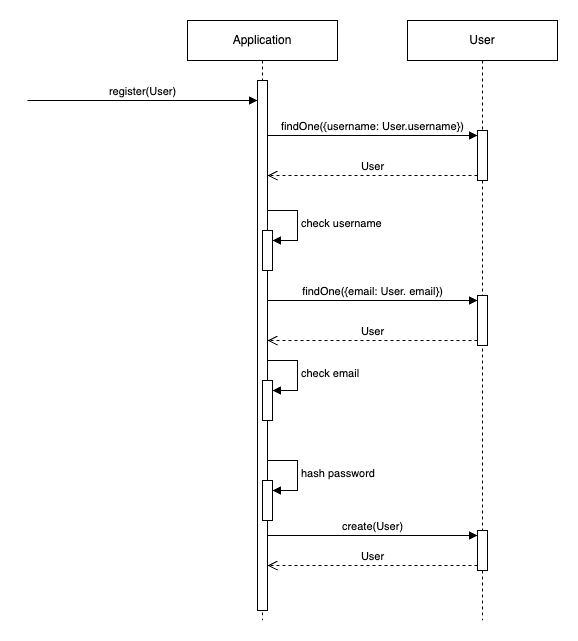

The diagram above was exported from draw.io. Its source (the exported page's mxGraphModel, read from the mxfile embedded in the PNG):
<mxGraphModel dx="1434" dy="790" grid="1" gridSize="10" guides="1" tooltips="1" connect="1" arrows="1" fold="1" page="1" pageScale="1" pageWidth="2000" pageHeight="2000" math="0" shadow="0">
  <root>
    <mxCell id="0" />
    <mxCell id="1" parent="0" />
    <mxCell id="kzV1TY0KdjrnUtPTCv2T-3" value="Application" style="shape=umlLifeline;perimeter=lifelinePerimeter;whiteSpace=wrap;html=1;container=1;dropTarget=0;collapsible=0;recursiveResize=0;outlineConnect=0;portConstraint=eastwest;newEdgeStyle={&quot;curved&quot;:0,&quot;rounded&quot;:0};" parent="1" vertex="1">
      <mxGeometry x="500" y="160" width="150" height="600" as="geometry" />
    </mxCell>
    <mxCell id="kzV1TY0KdjrnUtPTCv2T-5" value="" style="html=1;points=[[0,0,0,0,5],[0,1,0,0,-5],[1,0,0,0,5],[1,1,0,0,-5]];perimeter=orthogonalPerimeter;outlineConnect=0;targetShapes=umlLifeline;portConstraint=eastwest;newEdgeStyle={&quot;curved&quot;:0,&quot;rounded&quot;:0};" parent="kzV1TY0KdjrnUtPTCv2T-3" vertex="1">
      <mxGeometry x="70" y="60" width="10" height="530" as="geometry" />
    </mxCell>
    <mxCell id="kzV1TY0KdjrnUtPTCv2T-20" value="" style="html=1;points=[[0,0,0,0,5],[0,1,0,0,-5],[1,0,0,0,5],[1,1,0,0,-5]];perimeter=orthogonalPerimeter;outlineConnect=0;targetShapes=umlLifeline;portConstraint=eastwest;newEdgeStyle={&quot;curved&quot;:0,&quot;rounded&quot;:0};" parent="kzV1TY0KdjrnUtPTCv2T-3" vertex="1">
      <mxGeometry x="75" y="460" width="10" height="40" as="geometry" />
    </mxCell>
    <mxCell id="kzV1TY0KdjrnUtPTCv2T-21" value="hash password" style="html=1;align=left;spacingLeft=2;endArrow=block;rounded=0;edgeStyle=orthogonalEdgeStyle;curved=0;rounded=0;" parent="kzV1TY0KdjrnUtPTCv2T-3" target="kzV1TY0KdjrnUtPTCv2T-20" edge="1">
      <mxGeometry x="0.0118" relative="1" as="geometry">
        <mxPoint x="80" y="440" as="sourcePoint" />
        <Array as="points">
          <mxPoint x="110" y="470" />
        </Array>
        <mxPoint as="offset" />
      </mxGeometry>
    </mxCell>
    <mxCell id="DLKRWafbdtEeKyc-bJ7J-3" value="" style="html=1;points=[[0,0,0,0,5],[0,1,0,0,-5],[1,0,0,0,5],[1,1,0,0,-5]];perimeter=orthogonalPerimeter;outlineConnect=0;targetShapes=umlLifeline;portConstraint=eastwest;newEdgeStyle={&quot;curved&quot;:0,&quot;rounded&quot;:0};" parent="kzV1TY0KdjrnUtPTCv2T-3" vertex="1">
      <mxGeometry x="75" y="210" width="10" height="40" as="geometry" />
    </mxCell>
    <mxCell id="DLKRWafbdtEeKyc-bJ7J-4" value="check username" style="html=1;align=left;spacingLeft=2;endArrow=block;rounded=0;edgeStyle=orthogonalEdgeStyle;curved=0;rounded=0;" parent="kzV1TY0KdjrnUtPTCv2T-3" target="DLKRWafbdtEeKyc-bJ7J-3" edge="1">
      <mxGeometry relative="1" as="geometry">
        <mxPoint x="80" y="190" as="sourcePoint" />
        <Array as="points">
          <mxPoint x="110" y="220" />
        </Array>
      </mxGeometry>
    </mxCell>
    <mxCell id="DLKRWafbdtEeKyc-bJ7J-5" value="" style="html=1;points=[[0,0,0,0,5],[0,1,0,0,-5],[1,0,0,0,5],[1,1,0,0,-5]];perimeter=orthogonalPerimeter;outlineConnect=0;targetShapes=umlLifeline;portConstraint=eastwest;newEdgeStyle={&quot;curved&quot;:0,&quot;rounded&quot;:0};" parent="kzV1TY0KdjrnUtPTCv2T-3" vertex="1">
      <mxGeometry x="75" y="360" width="10" height="40" as="geometry" />
    </mxCell>
    <mxCell id="DLKRWafbdtEeKyc-bJ7J-6" value="check email" style="html=1;align=left;spacingLeft=2;endArrow=block;rounded=0;edgeStyle=orthogonalEdgeStyle;curved=0;rounded=0;" parent="kzV1TY0KdjrnUtPTCv2T-3" target="DLKRWafbdtEeKyc-bJ7J-5" edge="1">
      <mxGeometry relative="1" as="geometry">
        <mxPoint x="80" y="340" as="sourcePoint" />
        <Array as="points">
          <mxPoint x="110" y="370" />
        </Array>
      </mxGeometry>
    </mxCell>
    <mxCell id="kzV1TY0KdjrnUtPTCv2T-4" value="register(User)" style="html=1;verticalAlign=bottom;endArrow=block;curved=0;rounded=0;" parent="1" edge="1">
      <mxGeometry width="80" relative="1" as="geometry">
        <mxPoint x="340" y="240" as="sourcePoint" />
        <mxPoint x="570" y="240" as="targetPoint" />
      </mxGeometry>
    </mxCell>
    <mxCell id="kzV1TY0KdjrnUtPTCv2T-23" value="User" style="shape=umlLifeline;perimeter=lifelinePerimeter;whiteSpace=wrap;html=1;container=1;dropTarget=0;collapsible=0;recursiveResize=0;outlineConnect=0;portConstraint=eastwest;newEdgeStyle={&quot;curved&quot;:0,&quot;rounded&quot;:0};" parent="1" vertex="1">
      <mxGeometry x="720" y="160" width="150" height="600" as="geometry" />
    </mxCell>
    <mxCell id="kzV1TY0KdjrnUtPTCv2T-33" value="" style="html=1;points=[[0,0,0,0,5],[0,1,0,0,-5],[1,0,0,0,5],[1,1,0,0,-5]];perimeter=orthogonalPerimeter;outlineConnect=0;targetShapes=umlLifeline;portConstraint=eastwest;newEdgeStyle={&quot;curved&quot;:0,&quot;rounded&quot;:0};" parent="kzV1TY0KdjrnUtPTCv2T-23" vertex="1">
      <mxGeometry x="70" y="510" width="10" height="40" as="geometry" />
    </mxCell>
    <mxCell id="kzV1TY0KdjrnUtPTCv2T-35" value="User" style="html=1;verticalAlign=bottom;endArrow=open;dashed=1;endSize=8;curved=0;rounded=0;exitX=0;exitY=1;exitDx=0;exitDy=-5;" parent="kzV1TY0KdjrnUtPTCv2T-23" source="kzV1TY0KdjrnUtPTCv2T-33" edge="1">
      <mxGeometry relative="1" as="geometry">
        <mxPoint x="-140" y="545" as="targetPoint" />
      </mxGeometry>
    </mxCell>
    <mxCell id="DLKRWafbdtEeKyc-bJ7J-8" value="" style="html=1;points=[[0,0,0,0,5],[0,1,0,0,-5],[1,0,0,0,5],[1,1,0,0,-5]];perimeter=orthogonalPerimeter;outlineConnect=0;targetShapes=umlLifeline;portConstraint=eastwest;newEdgeStyle={&quot;curved&quot;:0,&quot;rounded&quot;:0};" parent="kzV1TY0KdjrnUtPTCv2T-23" vertex="1">
      <mxGeometry x="70" y="275" width="10" height="50" as="geometry" />
    </mxCell>
    <mxCell id="DLKRWafbdtEeKyc-bJ7J-7" value="" style="html=1;points=[[0,0,0,0,5],[0,1,0,0,-5],[1,0,0,0,5],[1,1,0,0,-5]];perimeter=orthogonalPerimeter;outlineConnect=0;targetShapes=umlLifeline;portConstraint=eastwest;newEdgeStyle={&quot;curved&quot;:0,&quot;rounded&quot;:0};" parent="kzV1TY0KdjrnUtPTCv2T-23" vertex="1">
      <mxGeometry x="70" y="110" width="10" height="50" as="geometry" />
    </mxCell>
    <mxCell id="DLKRWafbdtEeKyc-bJ7J-11" value="findOne({username: User.username})" style="html=1;verticalAlign=bottom;endArrow=block;curved=0;rounded=0;entryX=0;entryY=0;entryDx=0;entryDy=5;" parent="kzV1TY0KdjrnUtPTCv2T-23" target="DLKRWafbdtEeKyc-bJ7J-7" edge="1">
      <mxGeometry relative="1" as="geometry">
        <mxPoint x="-140" y="115" as="sourcePoint" />
      </mxGeometry>
    </mxCell>
    <mxCell id="DLKRWafbdtEeKyc-bJ7J-12" value="User" style="html=1;verticalAlign=bottom;endArrow=open;dashed=1;endSize=8;curved=0;rounded=0;exitX=0;exitY=1;exitDx=0;exitDy=-5;" parent="kzV1TY0KdjrnUtPTCv2T-23" source="DLKRWafbdtEeKyc-bJ7J-7" edge="1">
      <mxGeometry relative="1" as="geometry">
        <mxPoint x="-140" y="155" as="targetPoint" />
      </mxGeometry>
    </mxCell>
    <mxCell id="kzV1TY0KdjrnUtPTCv2T-34" value="create(User)" style="html=1;verticalAlign=bottom;endArrow=block;curved=0;rounded=0;entryX=0;entryY=0;entryDx=0;entryDy=5;" parent="1" source="kzV1TY0KdjrnUtPTCv2T-5" target="kzV1TY0KdjrnUtPTCv2T-33" edge="1">
      <mxGeometry relative="1" as="geometry">
        <mxPoint x="580" y="635" as="sourcePoint" />
        <mxPoint as="offset" />
      </mxGeometry>
    </mxCell>
    <mxCell id="DLKRWafbdtEeKyc-bJ7J-9" value="findOne({email: User.&amp;nbsp;email})" style="html=1;verticalAlign=bottom;endArrow=block;curved=0;rounded=0;entryX=0;entryY=0;entryDx=0;entryDy=5;" parent="1" source="kzV1TY0KdjrnUtPTCv2T-5" target="DLKRWafbdtEeKyc-bJ7J-8" edge="1">
      <mxGeometry relative="1" as="geometry">
        <mxPoint x="915" y="465" as="sourcePoint" />
      </mxGeometry>
    </mxCell>
    <mxCell id="DLKRWafbdtEeKyc-bJ7J-10" value="User" style="html=1;verticalAlign=bottom;endArrow=open;dashed=1;endSize=8;curved=0;rounded=0;exitX=0;exitY=1;exitDx=0;exitDy=-5;" parent="1" source="DLKRWafbdtEeKyc-bJ7J-8" target="kzV1TY0KdjrnUtPTCv2T-5" edge="1">
      <mxGeometry relative="1" as="geometry">
        <mxPoint x="915" y="505" as="targetPoint" />
      </mxGeometry>
    </mxCell>
  </root>
</mxGraphModel>